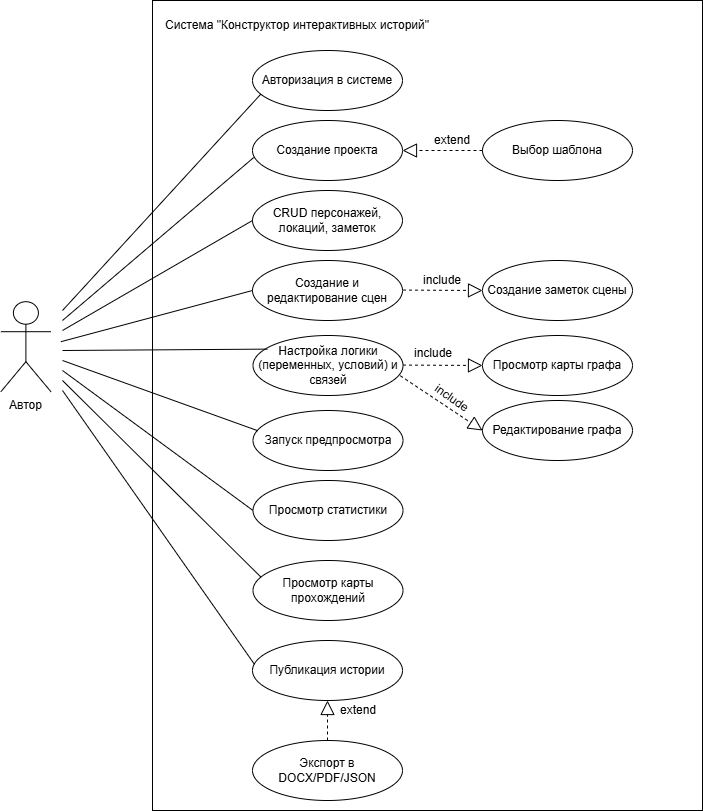

The diagram above was exported from draw.io. Its source (the exported page's mxGraphModel, read from the mxfile embedded in the PNG):
<mxGraphModel dx="896" dy="489" grid="1" gridSize="10" guides="1" tooltips="1" connect="1" arrows="1" fold="1" page="1" pageScale="1" pageWidth="827" pageHeight="1169" math="0" shadow="0">
  <root>
    <mxCell id="0" />
    <mxCell id="1" parent="0" />
    <mxCell id="wbOdOfjv7h5jNaCZElKt-30" parent="1" style="rounded=0;whiteSpace=wrap;html=1;" value="" vertex="1">
      <mxGeometry height="810" width="550" x="610" y="170" as="geometry" />
    </mxCell>
    <mxCell id="wbOdOfjv7h5jNaCZElKt-2" parent="1" style="shape=umlActor;verticalLabelPosition=bottom;verticalAlign=top;html=1;outlineConnect=0;" value="Автор" vertex="1">
      <mxGeometry height="90" width="50" x="458.4000244140625" y="471.20001220703125" as="geometry" />
    </mxCell>
    <mxCell id="wbOdOfjv7h5jNaCZElKt-3" parent="1" style="ellipse;whiteSpace=wrap;html=1;" value="Авторизация в системе" vertex="1">
      <mxGeometry height="60" width="150" x="710.0000244140625" y="220.00001220703126" as="geometry" />
    </mxCell>
    <mxCell id="wbOdOfjv7h5jNaCZElKt-5" parent="1" style="ellipse;whiteSpace=wrap;html=1;" value="Просмотр карты прохождений" vertex="1">
      <mxGeometry height="60" width="150" x="710.5000244140625" y="730.0000122070312" as="geometry" />
    </mxCell>
    <mxCell id="wbOdOfjv7h5jNaCZElKt-6" parent="1" style="ellipse;whiteSpace=wrap;html=1;" value="Просмотр статистики" vertex="1">
      <mxGeometry height="60" width="150" x="710.5000244140625" y="650.0000122070312" as="geometry" />
    </mxCell>
    <mxCell id="wbOdOfjv7h5jNaCZElKt-7" parent="1" style="ellipse;whiteSpace=wrap;html=1;" value="Публикация истории" vertex="1">
      <mxGeometry height="60" width="150" x="710.0000244140625" y="810.0000122070312" as="geometry" />
    </mxCell>
    <mxCell id="wbOdOfjv7h5jNaCZElKt-8" parent="1" style="ellipse;whiteSpace=wrap;html=1;" value="Запуск предпросмотра" vertex="1">
      <mxGeometry height="60" width="150" x="710.5000244140625" y="580.0000122070312" as="geometry" />
    </mxCell>
    <mxCell id="wbOdOfjv7h5jNaCZElKt-9" parent="1" style="ellipse;whiteSpace=wrap;html=1;" value="Создание и редактирование сцен" vertex="1">
      <mxGeometry height="60" width="150" x="710.0000244140625" y="430.00001220703126" as="geometry" />
    </mxCell>
    <mxCell id="wbOdOfjv7h5jNaCZElKt-10" parent="1" style="ellipse;whiteSpace=wrap;html=1;" value="Настройка логики (переменных, условий) и связей" vertex="1">
      <mxGeometry height="60" width="150" x="710.5000244140625" y="505.0000122070312" as="geometry" />
    </mxCell>
    <mxCell id="wbOdOfjv7h5jNaCZElKt-11" parent="1" style="ellipse;whiteSpace=wrap;html=1;" value="CRUD персонажей, локаций, заметок" vertex="1">
      <mxGeometry height="60" width="150" x="710.0000244140625" y="360.00001220703126" as="geometry" />
    </mxCell>
    <mxCell id="wbOdOfjv7h5jNaCZElKt-12" parent="1" style="ellipse;whiteSpace=wrap;html=1;" value="Создание проекта" vertex="1">
      <mxGeometry height="60" width="150" x="710.0000244140625" y="290.00001220703126" as="geometry" />
    </mxCell>
    <mxCell id="wbOdOfjv7h5jNaCZElKt-14" parent="1" style="ellipse;whiteSpace=wrap;html=1;" value="Экспорт в DOCX/PDF/JSON" vertex="1">
      <mxGeometry height="60" width="150" x="710.0000244140625" y="910.0000122070312" as="geometry" />
    </mxCell>
    <mxCell id="wbOdOfjv7h5jNaCZElKt-16" edge="1" parent="1" source="wbOdOfjv7h5jNaCZElKt-7" style="endArrow=none;html=1;rounded=0;exitX=0.013;exitY=0.397;exitDx=0;exitDy=0;exitPerimeter=0;" value="">
      <mxGeometry height="50" relative="1" width="50" as="geometry">
        <mxPoint x="488.4000244140625" y="721.2000122070312" as="sourcePoint" />
        <mxPoint x="520" y="560" as="targetPoint" />
      </mxGeometry>
    </mxCell>
    <mxCell id="wbOdOfjv7h5jNaCZElKt-17" parent="1" style="text;html=1;whiteSpace=wrap;strokeColor=none;fillColor=none;align=center;verticalAlign=middle;rounded=0;" value="extend" vertex="1">
      <mxGeometry height="30" width="60" x="786.0000244140625" y="865.0000122070312" as="geometry" />
    </mxCell>
    <mxCell id="wbOdOfjv7h5jNaCZElKt-18" edge="1" parent="1" style="endArrow=none;html=1;rounded=0;entryX=0;entryY=0.5;entryDx=0;entryDy=0;" target="wbOdOfjv7h5jNaCZElKt-6" value="">
      <mxGeometry height="50" relative="1" width="50" as="geometry">
        <mxPoint x="520" y="540" as="sourcePoint" />
        <mxPoint x="560" y="730" as="targetPoint" />
      </mxGeometry>
    </mxCell>
    <mxCell id="wbOdOfjv7h5jNaCZElKt-19" edge="1" parent="1" style="endArrow=none;html=1;rounded=0;entryX=0.096;entryY=0.227;entryDx=0;entryDy=0;entryPerimeter=0;" target="wbOdOfjv7h5jNaCZElKt-10" value="">
      <mxGeometry height="50" relative="1" width="50" as="geometry">
        <mxPoint x="520" y="520" as="sourcePoint" />
        <mxPoint x="568.4000244140625" y="491.20001220703125" as="targetPoint" />
      </mxGeometry>
    </mxCell>
    <mxCell id="wbOdOfjv7h5jNaCZElKt-20" edge="1" parent="1" style="endArrow=none;html=1;rounded=0;entryX=0;entryY=0.5;entryDx=0;entryDy=0;" target="wbOdOfjv7h5jNaCZElKt-9" value="">
      <mxGeometry height="50" relative="1" width="50" as="geometry">
        <mxPoint x="518.4000244140625" y="511.20001220703125" as="sourcePoint" />
        <mxPoint x="568.4000244140625" y="461.20001220703125" as="targetPoint" />
      </mxGeometry>
    </mxCell>
    <mxCell id="wbOdOfjv7h5jNaCZElKt-21" edge="1" parent="1" style="endArrow=none;html=1;rounded=0;entryX=0.008;entryY=0.617;entryDx=0;entryDy=0;entryPerimeter=0;" target="wbOdOfjv7h5jNaCZElKt-12" value="">
      <mxGeometry height="50" relative="1" width="50" as="geometry">
        <mxPoint x="520" y="490" as="sourcePoint" />
        <mxPoint x="568.4000244140625" y="421.20001220703125" as="targetPoint" />
      </mxGeometry>
    </mxCell>
    <mxCell id="wbOdOfjv7h5jNaCZElKt-22" edge="1" parent="1" style="endArrow=none;html=1;rounded=0;entryX=0.057;entryY=0.723;entryDx=0;entryDy=0;entryPerimeter=0;" target="wbOdOfjv7h5jNaCZElKt-3" value="">
      <mxGeometry height="50" relative="1" width="50" as="geometry">
        <mxPoint x="520" y="480" as="sourcePoint" />
        <mxPoint x="530" y="330" as="targetPoint" />
      </mxGeometry>
    </mxCell>
    <mxCell id="wbOdOfjv7h5jNaCZElKt-23" edge="1" parent="1" source="wbOdOfjv7h5jNaCZElKt-5" style="endArrow=none;html=1;rounded=0;exitX=0.053;exitY=0.277;exitDx=0;exitDy=0;exitPerimeter=0;" value="">
      <mxGeometry height="50" relative="1" width="50" as="geometry">
        <mxPoint x="610" y="800" as="sourcePoint" />
        <mxPoint x="520" y="550" as="targetPoint" />
      </mxGeometry>
    </mxCell>
    <mxCell id="wbOdOfjv7h5jNaCZElKt-24" edge="1" parent="1" style="endArrow=none;html=1;rounded=0;entryX=0.032;entryY=0.337;entryDx=0;entryDy=0;entryPerimeter=0;" target="wbOdOfjv7h5jNaCZElKt-8" value="">
      <mxGeometry height="50" relative="1" width="50" as="geometry">
        <mxPoint x="520" y="530" as="sourcePoint" />
        <mxPoint x="530" y="700" as="targetPoint" />
      </mxGeometry>
    </mxCell>
    <mxCell id="wbOdOfjv7h5jNaCZElKt-25" edge="1" parent="1" style="endArrow=none;html=1;rounded=0;entryX=0;entryY=0.5;entryDx=0;entryDy=0;" target="wbOdOfjv7h5jNaCZElKt-11" value="">
      <mxGeometry height="50" relative="1" width="50" as="geometry">
        <mxPoint x="520" y="500" as="sourcePoint" />
        <mxPoint x="1049.5700244140623" y="431.20001220703125" as="targetPoint" />
      </mxGeometry>
    </mxCell>
    <mxCell id="wbOdOfjv7h5jNaCZElKt-32" parent="1" style="text;html=1;whiteSpace=wrap;strokeColor=none;fillColor=none;align=center;verticalAlign=middle;rounded=0;" value="Система &quot;Конструктор интерактивных историй&quot;" vertex="1">
      <mxGeometry height="50" width="290" x="610" y="170" as="geometry" />
    </mxCell>
    <mxCell id="wbOdOfjv7h5jNaCZElKt-35" parent="1" style="ellipse;whiteSpace=wrap;html=1;" value="Выбор шаблона" vertex="1">
      <mxGeometry height="60" width="150" x="940" y="290" as="geometry" />
    </mxCell>
    <mxCell id="wbOdOfjv7h5jNaCZElKt-37" parent="1" style="text;html=1;whiteSpace=wrap;strokeColor=none;fillColor=none;align=center;verticalAlign=middle;rounded=0;rotation=35;" value="include" vertex="1">
      <mxGeometry height="25" width="60" x="880" y="555" as="geometry" />
    </mxCell>
    <mxCell id="wbOdOfjv7h5jNaCZElKt-38" parent="1" style="ellipse;whiteSpace=wrap;html=1;" value="Редактирование графа" vertex="1">
      <mxGeometry height="60" width="150" x="940" y="570" as="geometry" />
    </mxCell>
    <mxCell id="wbOdOfjv7h5jNaCZElKt-40" parent="1" style="text;html=1;whiteSpace=wrap;strokeColor=none;fillColor=none;align=center;verticalAlign=middle;rounded=0;rotation=0;" value="include" vertex="1">
      <mxGeometry height="25" width="60" x="860.5" y="510" as="geometry" />
    </mxCell>
    <mxCell id="wbOdOfjv7h5jNaCZElKt-41" parent="1" style="ellipse;whiteSpace=wrap;html=1;" value="Просмотр карты графа" vertex="1">
      <mxGeometry height="60" width="150" x="940" y="505" as="geometry" />
    </mxCell>
    <mxCell id="wbOdOfjv7h5jNaCZElKt-43" parent="1" style="text;html=1;whiteSpace=wrap;strokeColor=none;fillColor=none;align=center;verticalAlign=middle;rounded=0;rotation=0;" value="include" vertex="1">
      <mxGeometry height="20" width="60" x="870" y="440" as="geometry" />
    </mxCell>
    <mxCell id="wbOdOfjv7h5jNaCZElKt-44" parent="1" style="ellipse;whiteSpace=wrap;html=1;" value="Создание заметок сцены" vertex="1">
      <mxGeometry height="60" width="150" x="940.0031474388675" y="430.00429493738085" as="geometry" />
    </mxCell>
    <mxCell id="hIDeensqgLeVPNAZw8Rt-3" edge="1" parent="1" source="wbOdOfjv7h5jNaCZElKt-10" style="endArrow=block;dashed=1;endFill=0;endSize=12;html=1;rounded=0;exitX=0.982;exitY=0.671;exitDx=0;exitDy=0;exitPerimeter=0;entryX=0;entryY=0.5;entryDx=0;entryDy=0;" target="wbOdOfjv7h5jNaCZElKt-38" value="">
      <mxGeometry relative="1" width="160" as="geometry">
        <mxPoint x="860.5" y="574.5699999999999" as="sourcePoint" />
        <mxPoint x="940" y="575" as="targetPoint" />
      </mxGeometry>
    </mxCell>
    <mxCell id="hIDeensqgLeVPNAZw8Rt-4" edge="1" parent="1" style="endArrow=block;dashed=1;endFill=0;endSize=12;html=1;rounded=0;" value="">
      <mxGeometry relative="1" width="160" as="geometry">
        <mxPoint x="860.5" y="534.5699999999999" as="sourcePoint" />
        <mxPoint x="940" y="535" as="targetPoint" />
      </mxGeometry>
    </mxCell>
    <mxCell id="hIDeensqgLeVPNAZw8Rt-5" edge="1" parent="1" style="endArrow=block;dashed=1;endFill=0;endSize=12;html=1;rounded=0;" value="">
      <mxGeometry relative="1" width="160" as="geometry">
        <mxPoint x="860.5" y="459.57" as="sourcePoint" />
        <mxPoint x="940" y="460" as="targetPoint" />
      </mxGeometry>
    </mxCell>
    <mxCell id="hIDeensqgLeVPNAZw8Rt-6" edge="1" parent="1" source="wbOdOfjv7h5jNaCZElKt-14" style="endArrow=block;dashed=1;endFill=0;endSize=12;html=1;rounded=0;entryX=0.5;entryY=1;entryDx=0;entryDy=0;exitX=0.5;exitY=0;exitDx=0;exitDy=0;" target="wbOdOfjv7h5jNaCZElKt-7" value="">
      <mxGeometry relative="1" width="160" as="geometry">
        <mxPoint x="560" y="930" as="sourcePoint" />
        <mxPoint x="639.5" y="930.4300000000001" as="targetPoint" />
      </mxGeometry>
    </mxCell>
    <mxCell id="hIDeensqgLeVPNAZw8Rt-7" parent="1" style="text;html=1;whiteSpace=wrap;strokeColor=none;fillColor=none;align=center;verticalAlign=middle;rounded=0;" value="extend" vertex="1">
      <mxGeometry height="20" width="60" x="880" y="300" as="geometry" />
    </mxCell>
    <mxCell id="hIDeensqgLeVPNAZw8Rt-8" edge="1" parent="1" source="wbOdOfjv7h5jNaCZElKt-35" style="endArrow=block;dashed=1;endFill=0;endSize=12;html=1;rounded=0;exitX=0;exitY=0.5;exitDx=0;exitDy=0;entryX=1;entryY=0.5;entryDx=0;entryDy=0;" target="wbOdOfjv7h5jNaCZElKt-12" value="">
      <mxGeometry relative="1" width="160" as="geometry">
        <mxPoint x="939.9999755859375" y="264.9999877929688" as="sourcePoint" />
        <mxPoint x="939.9999755859375" y="224.9999877929688" as="targetPoint" />
      </mxGeometry>
    </mxCell>
  </root>
</mxGraphModel>